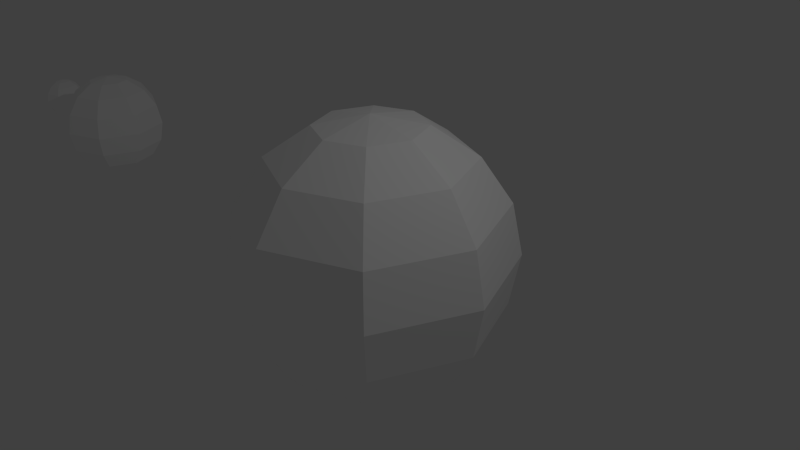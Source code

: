 # Source: boundingr.blend  (saved by Blender 2.70.0; exported with 4.5.12 LTS)
import bpy
from mathutils import Matrix  # noqa: F401  (used for matrix-valued properties, if any)

bpy.ops.wm.read_factory_settings(use_empty=True)
scene = bpy.context.scene
scene.name = 'Scene'

# ---- collections
col_collection_1 = bpy.data.collections.new('Collection 1'); scene.collection.children.link(col_collection_1)

# ---- materials (node trees are filled in below, after node groups)
mat_material = bpy.data.materials.new('Material')
mat_material.alpha_threshold = 0.0
mat_material.use_transparent_shadow = False
mat_material.diffuse_color = (1.0, 1.0, 1.0, 1.0)
mat_material.roughness = 0.5
mat_material.line_color = (0.0, 0.0, 0.0, 1.0)

# ---- material node trees

# ---- world
world_world = bpy.data.worlds.new('World'); scene.world = world_world
world_world.color = (0.05088, 0.05088, 0.05088)
world_world.use_sun_shadow = False
world_world.sun_shadow_jitter_overblur = 0.0
world_world.cycles.sampling_method = 'MANUAL'
world_world.cycles.sample_map_resolution = 256

# ---- cameras
cam_camera = bpy.data.cameras.new('Camera')
cam_camera.clip_end = 100.0
cam_camera.lens = 35.0
cam_camera.sensor_width = 32.0
cam_camera.sensor_height = 18.0
cam_camera.ortho_scale = 7.314
cam_camera.dof.focus_distance = 0.0
cam_camera.dof.aperture_fstop = 128.0

# ---- lights
light_lamp = bpy.data.lights.new('Lamp', 'POINT')
light_lamp.transmission_factor = 0.0
light_lamp.cutoff_distance = 30.0
light_lamp.energy = 100.0
light_lamp.shadow_buffer_clip_start = 1.001
light_lamp.shadow_soft_size = 0.1
light_lamp.shadow_maximum_resolution = 0.006
light_lamp.use_absolute_resolution = True
light_lamp.cycles.use_multiple_importance_sampling = False

# ---- meshes
me_sphere = bpy.data.meshes.new('Sphere')
me_sphere.from_pydata([(-0.3827, 0.0, 0.9239), (-0.7071, 0.0, 0.7071), (-0.9239, 0.0, 0.3827), (-1.0, 0.0, -4.371e-08), (-0.9239, 0.0, -0.3827), (-0.7071, 0.0, -0.7071), (-0.3827, 0.0, -0.9239), (-1.51e-07, 0.0, -1.0), (-0.2706, 0.2706, 0.9239), (-0.5, 0.5, 0.7071), (-0.6533, 0.6533, 0.3827), (-0.7071, 0.7071, -4.371e-08), (-0.6533, 0.6533, -0.3827), (-0.5, 0.5, -0.7071), (-0.2706, 0.2706, -0.9239), (-1.485e-07, 0.3827, 0.9239), (-1.634e-07, 0.7071, 0.7071), (-1.634e-07, 0.9239, 0.3827), (-1.336e-07, 1.0, -4.371e-08), (-1.634e-07, 0.9239, -0.3827), (-1.634e-07, 0.7071, -0.7071), (-1.485e-07, 0.3827, -0.9239), (-2.578e-07, -1.068e-07, 1.0), (0.2706, 0.2706, 0.9239), (0.5, 0.5, 0.7071), (0.6533, 0.6533, 0.3827), (0.7071, 0.7071, -4.371e-08), (0.6533, 0.6533, -0.3827), (0.5, 0.5, -0.7071), (0.2706, 0.2706, -0.9239), (0.3827, 1.244e-08, 0.9239), (0.7071, 1.244e-08, 0.7071), (0.9239, 4.224e-08, 0.3827), (1.0, 1.244e-08, -4.371e-08), (0.9239, 4.224e-08, -0.3827), (0.7071, 1.244e-08, -0.7071), (0.3827, 1.244e-08, -0.9239), (0.2706, -0.2706, 0.9239), (0.5, -0.5, 0.7071), (0.6533, -0.6533, 0.3827), (0.7071, -0.7071, -4.371e-08), (0.6533, -0.6533, -0.3827), (0.5, -0.5, -0.7071), (0.2706, -0.2706, -0.9239), (-1.634e-07, -0.3827, 0.9239), (-1.634e-07, -0.7071, 0.7071), (-1.038e-07, -0.9239, 0.3827), (-1.634e-07, -1.0, -4.371e-08), (-1.038e-07, -0.9239, -0.3827), (-1.634e-07, -0.7071, -0.7071), (-1.634e-07, -0.3827, -0.9239), (-0.2706, -0.2706, 0.9239), (-0.5, -0.5, 0.7071), (-0.6533, -0.6533, 0.3827), (-0.7071, -0.7071, -4.371e-08), (-0.6533, -0.6533, -0.3827), (-0.5, -0.5, -0.7071), (-0.2706, -0.2706, -0.9239)], [], [(6, 5, 13, 14), (5, 4, 12, 13), (4, 3, 11, 12), (3, 2, 10, 11), (2, 1, 9, 10), (1, 0, 8, 9), (14, 13, 20, 21), (13, 12, 19, 20), (12, 11, 18, 19), (11, 10, 17, 18), (10, 9, 16, 17), (9, 8, 15, 16), (21, 20, 28, 29), (20, 19, 27, 28), (19, 18, 26, 27), (18, 17, 25, 26), (17, 16, 24, 25), (16, 15, 23, 24), (29, 28, 35, 36), (28, 27, 34, 35), (27, 26, 33, 34), (26, 25, 32, 33), (25, 24, 31, 32), (24, 23, 30, 31), (36, 35, 42, 43), (35, 34, 41, 42), (34, 33, 40, 41), (33, 32, 39, 40), (32, 31, 38, 39), (31, 30, 37, 38), (43, 42, 49, 50), (42, 41, 48, 49), (41, 40, 47, 48), (40, 39, 46, 47), (39, 38, 45, 46), (38, 37, 44, 45), (50, 49, 56, 57), (49, 48, 55, 56), (48, 47, 54, 55), (47, 46, 53, 54), (46, 45, 52, 53), (45, 44, 51, 52), (7, 6, 14), (0, 22, 8), (7, 14, 21), (8, 22, 15), (7, 21, 29), (15, 22, 23), (7, 29, 36), (23, 22, 30), (7, 36, 43), (30, 22, 37), (7, 43, 50), (37, 22, 44), (7, 50, 57), (44, 22, 51), (7, 57, 6), (57, 56, 5, 6), (56, 55, 4, 5), (55, 54, 3, 4), (54, 53, 2, 3), (53, 52, 1, 2), (52, 51, 0, 1), (51, 22, 0)])
me_sphere.materials.append(mat_material)
me_sphere.use_remesh_preserve_volume = False
me_sphere.use_remesh_preserve_attributes = False
me_sphere.use_mirror_vertex_groups = False
me_sphere.update()
me_sphere_001 = bpy.data.meshes.new('Sphere.001')
me_sphere_001.from_pydata([(-8.508, 0.0, 0.9239), (-8.833, 0.0, 0.7071), (-9.05, 0.0, 0.3827), (-9.126, 0.0, -4.371e-08), (-9.05, 0.0, -0.3827), (-8.833, 0.0, -0.7071), (-8.508, 0.0, -0.9239), (-8.126, 0.0, -1.0), (-8.396, 0.2706, 0.9239), (-8.626, 0.5, 0.7071), (-8.779, 0.6533, 0.3827), (-8.833, 0.7071, -4.371e-08), (-8.779, 0.6533, -0.3827), (-8.626, 0.5, -0.7071), (-8.396, 0.2706, -0.9239), (-8.126, 0.3827, 0.9239), (-8.126, 0.7071, 0.7071), (-8.126, 0.9239, 0.3827), (-8.126, 1.0, -4.371e-08), (-8.126, 0.9239, -0.3827), (-8.126, 0.7071, -0.7071), (-8.126, 0.3827, -0.9239), (-8.126, -1.068e-07, 1.0), (-7.855, 0.2706, 0.9239), (-7.626, 0.5, 0.7071), (-7.472, 0.6533, 0.3827), (-7.419, 0.7071, -4.371e-08), (-7.472, 0.6533, -0.3827), (-7.626, 0.5, -0.7071), (-7.855, 0.2706, -0.9239), (-7.743, 1.244e-08, 0.9239), (-7.419, 1.244e-08, 0.7071), (-7.202, 4.224e-08, 0.3827), (-7.126, 1.244e-08, -4.371e-08), (-7.202, 4.224e-08, -0.3827), (-7.419, 1.244e-08, -0.7071), (-7.743, 1.244e-08, -0.9239), (-7.855, -0.2706, 0.9239), (-7.626, -0.5, 0.7071), (-7.472, -0.6533, 0.3827), (-7.419, -0.7071, -4.371e-08), (-7.472, -0.6533, -0.3827), (-7.626, -0.5, -0.7071), (-7.855, -0.2706, -0.9239), (-8.126, -0.3827, 0.9239), (-8.126, -0.7071, 0.7071), (-8.126, -0.9239, 0.3827), (-8.126, -1.0, -4.371e-08), (-8.126, -0.9239, -0.3827), (-8.126, -0.7071, -0.7071), (-8.126, -0.3827, -0.9239), (-8.396, -0.2706, 0.9239), (-8.626, -0.5, 0.7071), (-8.779, -0.6533, 0.3827), (-8.833, -0.7071, -4.371e-08), (-8.779, -0.6533, -0.3827), (-8.626, -0.5, -0.7071), (-8.396, -0.2706, -0.9239)], [], [(6, 5, 13, 14), (5, 4, 12, 13), (4, 3, 11, 12), (3, 2, 10, 11), (2, 1, 9, 10), (1, 0, 8, 9), (14, 13, 20, 21), (13, 12, 19, 20), (12, 11, 18, 19), (11, 10, 17, 18), (10, 9, 16, 17), (9, 8, 15, 16), (21, 20, 28, 29), (20, 19, 27, 28), (19, 18, 26, 27), (18, 17, 25, 26), (17, 16, 24, 25), (16, 15, 23, 24), (29, 28, 35, 36), (28, 27, 34, 35), (27, 26, 33, 34), (26, 25, 32, 33), (25, 24, 31, 32), (24, 23, 30, 31), (36, 35, 42, 43), (35, 34, 41, 42), (34, 33, 40, 41), (33, 32, 39, 40), (32, 31, 38, 39), (31, 30, 37, 38), (43, 42, 49, 50), (42, 41, 48, 49), (41, 40, 47, 48), (40, 39, 46, 47), (39, 38, 45, 46), (38, 37, 44, 45), (50, 49, 56, 57), (49, 48, 55, 56), (48, 47, 54, 55), (47, 46, 53, 54), (46, 45, 52, 53), (45, 44, 51, 52), (7, 6, 14), (0, 22, 8), (7, 14, 21), (8, 22, 15), (7, 21, 29), (15, 22, 23), (7, 29, 36), (23, 22, 30), (7, 36, 43), (30, 22, 37), (7, 43, 50), (37, 22, 44), (7, 50, 57), (44, 22, 51), (7, 57, 6), (57, 56, 5, 6), (56, 55, 4, 5), (55, 54, 3, 4), (54, 53, 2, 3), (53, 52, 1, 2), (52, 51, 0, 1), (51, 22, 0)])
me_sphere_001.materials.append(mat_material)
me_sphere_001.use_remesh_preserve_volume = False
me_sphere_001.use_remesh_preserve_attributes = False
me_sphere_001.use_mirror_vertex_groups = False
me_sphere_001.update()
me_sphere_002 = bpy.data.meshes.new('Sphere.002')
me_sphere_002.from_pydata([(-6.232, 0.0, 0.9239), (-6.556, 0.0, 0.7071), (-6.773, 0.0, 0.3827), (-6.849, 0.0, -4.371e-08), (-6.773, 0.0, -0.3827), (-6.556, 0.0, -0.7071), (-6.232, 0.0, -0.9239), (-5.849, 0.0, -1.0), (-6.12, 0.2706, 0.9239), (-6.349, 0.5, 0.7071), (-6.503, 0.6533, 0.3827), (-6.556, 0.7071, -4.371e-08), (-6.503, 0.6533, -0.3827), (-6.349, 0.5, -0.7071), (-6.12, 0.2706, -0.9239), (-5.849, 0.3827, 0.9239), (-5.849, 0.7071, 0.7071), (-5.849, 0.9239, 0.3827), (-5.849, 1.0, -4.371e-08), (-5.849, 0.9239, -0.3827), (-5.849, 0.7071, -0.7071), (-5.849, 0.3827, -0.9239), (-5.849, -1.068e-07, 1.0), (-5.579, 0.2706, 0.9239), (-5.349, 0.5, 0.7071), (-5.196, 0.6533, 0.3827), (-5.142, 0.7071, -4.371e-08), (-5.196, 0.6533, -0.3827), (-5.349, 0.5, -0.7071), (-5.579, 0.2706, -0.9239), (-5.467, 1.244e-08, 0.9239), (-5.142, 1.244e-08, 0.7071), (-4.925, 4.224e-08, 0.3827), (-4.849, 1.244e-08, -4.371e-08), (-4.925, 4.224e-08, -0.3827), (-5.142, 1.244e-08, -0.7071), (-5.467, 1.244e-08, -0.9239), (-5.579, -0.2706, 0.9239), (-5.349, -0.5, 0.7071), (-5.196, -0.6533, 0.3827), (-5.142, -0.7071, -4.371e-08), (-5.196, -0.6533, -0.3827), (-5.349, -0.5, -0.7071), (-5.579, -0.2706, -0.9239), (-5.849, -0.3827, 0.9239), (-5.849, -0.7071, 0.7071), (-5.849, -0.9239, 0.3827), (-5.849, -1.0, -4.371e-08), (-5.849, -0.9239, -0.3827), (-5.849, -0.7071, -0.7071), (-5.849, -0.3827, -0.9239), (-6.12, -0.2706, 0.9239), (-6.349, -0.5, 0.7071), (-6.503, -0.6533, 0.3827), (-6.556, -0.7071, -4.371e-08), (-6.503, -0.6533, -0.3827), (-6.349, -0.5, -0.7071), (-6.12, -0.2706, -0.9239)], [], [(6, 5, 13, 14), (5, 4, 12, 13), (4, 3, 11, 12), (3, 2, 10, 11), (2, 1, 9, 10), (1, 0, 8, 9), (14, 13, 20, 21), (13, 12, 19, 20), (12, 11, 18, 19), (11, 10, 17, 18), (10, 9, 16, 17), (9, 8, 15, 16), (21, 20, 28, 29), (20, 19, 27, 28), (19, 18, 26, 27), (18, 17, 25, 26), (17, 16, 24, 25), (16, 15, 23, 24), (29, 28, 35, 36), (28, 27, 34, 35), (27, 26, 33, 34), (26, 25, 32, 33), (25, 24, 31, 32), (24, 23, 30, 31), (36, 35, 42, 43), (35, 34, 41, 42), (34, 33, 40, 41), (33, 32, 39, 40), (32, 31, 38, 39), (31, 30, 37, 38), (43, 42, 49, 50), (42, 41, 48, 49), (41, 40, 47, 48), (40, 39, 46, 47), (39, 38, 45, 46), (38, 37, 44, 45), (50, 49, 56, 57), (49, 48, 55, 56), (48, 47, 54, 55), (47, 46, 53, 54), (46, 45, 52, 53), (45, 44, 51, 52), (7, 6, 14), (0, 22, 8), (7, 14, 21), (8, 22, 15), (7, 21, 29), (15, 22, 23), (7, 29, 36), (23, 22, 30), (7, 36, 43), (30, 22, 37), (7, 43, 50), (37, 22, 44), (7, 50, 57), (44, 22, 51), (7, 57, 6), (57, 56, 5, 6), (56, 55, 4, 5), (55, 54, 3, 4), (54, 53, 2, 3), (53, 52, 1, 2), (52, 51, 0, 1), (51, 22, 0)])
me_sphere_002.materials.append(mat_material)
me_sphere_002.use_remesh_preserve_volume = False
me_sphere_002.use_remesh_preserve_attributes = False
me_sphere_002.use_mirror_vertex_groups = False
me_sphere_002.update()
me_sphere_003 = bpy.data.meshes.new('Sphere.003')
me_sphere_003.from_pydata([(-8.766, 6.449e-08, 0.9239), (-9.09, 6.449e-08, 0.7071), (-9.307, 6.449e-08, 0.3827), (-9.383, 6.449e-08, 9.776e-08), (-9.307, 6.449e-08, -0.3827), (-9.09, 6.449e-08, -0.7071), (-8.766, 6.449e-08, -0.9239), (-8.383, 6.449e-08, -1.0), (-8.654, 0.2706, 0.9239), (-8.883, 0.5, 0.7071), (-9.036, 0.6533, 0.3827), (-9.09, 0.7071, 9.776e-08), (-9.036, 0.6533, -0.3827), (-8.883, 0.5, -0.7071), (-8.654, 0.2706, -0.9239), (-8.383, 0.3827, 0.9239), (-8.383, 0.7071, 0.7071), (-8.383, 0.9239, 0.3827), (-8.383, 1.0, 9.776e-08), (-8.383, 0.9239, -0.3827), (-8.383, 0.7071, -0.7071), (-8.383, 0.3827, -0.9239), (-8.383, -4.228e-08, 1.0), (-8.112, 0.2706, 0.9239), (-7.883, 0.5, 0.7071), (-7.73, 0.6533, 0.3827), (-7.676, 0.7071, 9.776e-08), (-7.73, 0.6533, -0.3827), (-7.883, 0.5, -0.7071), (-8.112, 0.2706, -0.9239), (-8.0, 7.693e-08, 0.9239), (-7.676, 7.693e-08, 0.7071), (-7.459, 1.067e-07, 0.3827), (-7.383, 7.693e-08, 9.776e-08), (-7.459, 1.067e-07, -0.3827), (-7.676, 7.693e-08, -0.7071), (-8.0, 7.693e-08, -0.9239), (-8.112, -0.2706, 0.9239), (-7.883, -0.5, 0.7071), (-7.73, -0.6533, 0.3827), (-7.676, -0.7071, 9.776e-08), (-7.73, -0.6533, -0.3827), (-7.883, -0.5, -0.7071), (-8.112, -0.2706, -0.9239), (-8.383, -0.3827, 0.9239), (-8.383, -0.7071, 0.7071), (-8.383, -0.9239, 0.3827), (-8.383, -1.0, 9.776e-08), (-8.383, -0.9239, -0.3827), (-8.383, -0.7071, -0.7071), (-8.383, -0.3827, -0.9239), (-8.654, -0.2706, 0.9239), (-8.883, -0.5, 0.7071), (-9.036, -0.6533, 0.3827), (-9.09, -0.7071, 9.776e-08), (-9.036, -0.6533, -0.3827), (-8.883, -0.5, -0.7071), (-8.654, -0.2706, -0.9239)], [], [(6, 5, 13, 14), (5, 4, 12, 13), (4, 3, 11, 12), (3, 2, 10, 11), (2, 1, 9, 10), (1, 0, 8, 9), (14, 13, 20, 21), (13, 12, 19, 20), (12, 11, 18, 19), (11, 10, 17, 18), (10, 9, 16, 17), (9, 8, 15, 16), (21, 20, 28, 29), (20, 19, 27, 28), (19, 18, 26, 27), (18, 17, 25, 26), (17, 16, 24, 25), (16, 15, 23, 24), (29, 28, 35, 36), (28, 27, 34, 35), (27, 26, 33, 34), (26, 25, 32, 33), (25, 24, 31, 32), (24, 23, 30, 31), (36, 35, 42, 43), (35, 34, 41, 42), (34, 33, 40, 41), (33, 32, 39, 40), (32, 31, 38, 39), (31, 30, 37, 38), (43, 42, 49, 50), (42, 41, 48, 49), (41, 40, 47, 48), (40, 39, 46, 47), (39, 38, 45, 46), (38, 37, 44, 45), (50, 49, 56, 57), (49, 48, 55, 56), (48, 47, 54, 55), (47, 46, 53, 54), (46, 45, 52, 53), (45, 44, 51, 52), (7, 6, 14), (0, 22, 8), (7, 14, 21), (8, 22, 15), (7, 21, 29), (15, 22, 23), (7, 29, 36), (23, 22, 30), (7, 36, 43), (30, 22, 37), (7, 43, 50), (37, 22, 44), (7, 50, 57), (44, 22, 51), (7, 57, 6), (57, 56, 5, 6), (56, 55, 4, 5), (55, 54, 3, 4), (54, 53, 2, 3), (53, 52, 1, 2), (52, 51, 0, 1), (51, 22, 0)])
me_sphere_003.materials.append(mat_material)
me_sphere_003.use_remesh_preserve_volume = False
me_sphere_003.use_remesh_preserve_attributes = False
me_sphere_003.use_mirror_vertex_groups = False
me_sphere_003.update()

# ---- objects
ob_stern = bpy.data.objects.new('Stern', me_sphere)
ob_planet = bpy.data.objects.new('Planet', me_sphere_001)
ob_mond = bpy.data.objects.new('Mond', me_sphere_002)
ob_mondlandefaehre = bpy.data.objects.new('Mondlandefaehre', me_sphere_003)
ob_lamp = bpy.data.objects.new('Lamp', light_lamp)
ob_camera = bpy.data.objects.new('Camera', cam_camera)

# ---- transforms, parenting, visibility, modifiers, constraints
ob_stern.location = (0.0, 0.0, 0.0)
ob_stern.scale = (1.9, 1.9, 1.9)
ob_stern.lineart.crease_threshold = 0.0
ob_planet.location = (0.0, 0.0, 0.0)
ob_planet.scale = (0.8652, 0.8652, 0.8652)
ob_planet.lineart.crease_threshold = 0.0
ob_mond.parent = ob_planet
ob_mond.matrix_parent_inverse = Matrix(((1.156, 0.0, 0.0, 0.0), (0.0, 1.156, 0.0, 0.0), (0.0, 0.0, 1.156, 0.0), (0.0, 0.0, 0.0, 1.0)))
ob_mond.location = (-7.031, 0.0, 0.0)
ob_mond.scale = (0.3531, 0.3531, 0.3531)
ob_mond.lineart.crease_threshold = 0.0
ob_mondlandefaehre.parent = ob_mond
ob_mondlandefaehre.matrix_parent_inverse = Matrix(((2.832, 0.0, 0.0, 19.91), (0.0, 2.832, 0.0, 0.0), (0.0, 0.0, 2.832, 0.0), (0.0, 0.0, 0.0, 1.0)))
ob_mondlandefaehre.location = (-9.096, -3.982e-09, -8.735e-09)
ob_mondlandefaehre.scale = (0.06175, 0.06175, 0.06175)
ob_mondlandefaehre.lineart.crease_threshold = 0.0
ob_lamp.location = (4.076, 1.005, 5.904)
ob_lamp.rotation_euler = (0.6503, 0.05522, 1.866)
ob_lamp.lock_rotations_4d = False
ob_lamp.empty_display_type = 'ARROWS'
ob_lamp.color = (0.0, 0.0, 0.0, 0.0)
ob_lamp.lineart.crease_threshold = 0.0
ob_camera.location = (7.481, -6.508, 5.344)
ob_camera.rotation_euler = (1.109, 0.01082, 0.8149)
ob_camera.lock_rotations_4d = False
ob_camera.empty_display_type = 'ARROWS'
ob_camera.color = (0.0, 0.0, 0.0, 0.0)
ob_camera.display_type = 'WIRE'
ob_camera.lineart.crease_threshold = 0.0

# ---- collection membership
col_collection_1.objects.link(ob_stern)
col_collection_1.objects.link(ob_planet)
col_collection_1.objects.link(ob_mond)
col_collection_1.objects.link(ob_mondlandefaehre)
col_collection_1.objects.link(ob_lamp)
col_collection_1.objects.link(ob_camera)

# ---- scene / render settings (as saved in the file)
scene.camera = ob_camera
scene.frame_start = 0; scene.frame_end = 128; scene.frame_set(0)
scene.render.engine = 'BLENDER_EEVEE_NEXT'
scene.render.resolution_percentage = 50
scene.render.dither_intensity = 0.0
scene.cycles.use_denoising = False
scene.cycles.samples = 10
scene.cycles.sampling_pattern = 'TABULATED_SOBOL'
scene.cycles.light_sampling_threshold = 0.0
scene.cycles.use_adaptive_sampling = False
scene.cycles.use_light_tree = False
scene.cycles.blur_glossy = 0.0
scene.cycles.volume_bounces = 1
scene.cycles.pixel_filter_type = 'GAUSSIAN'
scene.cycles.sample_clamp_indirect = 0.0
scene.view_settings.view_transform = 'Standard'
bpy.context.view_layer.update()
